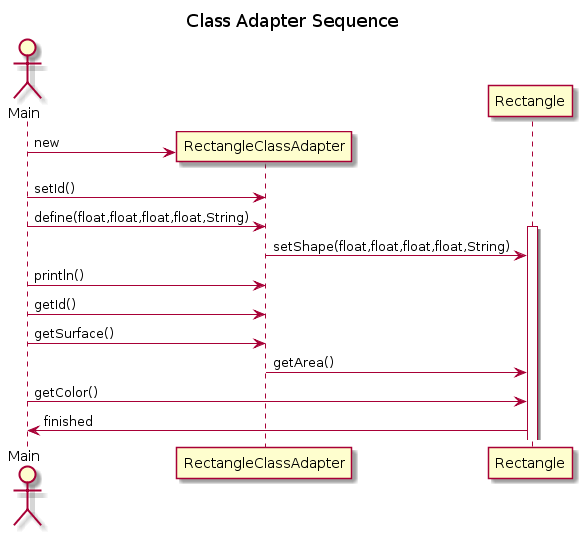

The diagram above was rendered by PlantUML. Its source (embedded in the PNG):
@startuml
title Class Adapter Sequence

actor Main
create RectangleClassAdapter
Main -> RectangleClassAdapter : new
participant "Rectangle" as C



Main -> RectangleClassAdapter : setId()

Main -> RectangleClassAdapter : define(float,float,float,float,String)
activate C

RectangleClassAdapter -> C : setShape(float,float,float,float,String)

Main -> RectangleClassAdapter : println()
Main -> RectangleClassAdapter : getId()
Main -> RectangleClassAdapter : getSurface()
RectangleClassAdapter -> C : getArea()
Main -> C : getColor()
C -> Main : finished


@enduml